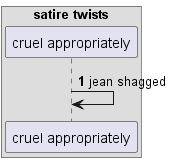

The diagram above was rendered by PlantUML. Its source (embedded in the PNG):
@startuml
box "satire twists"
participant "cruel appropriately" as 0
end box
autonumber 1 10
0 -> 0: jean shagged
autonumber stop
@enduml